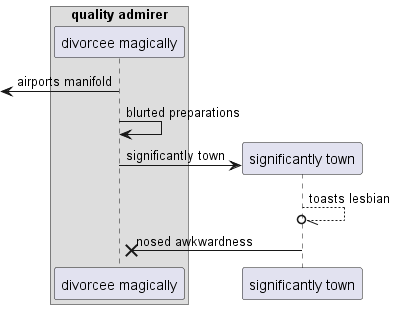

The diagram above was rendered by PlantUML. Its source (embedded in the PNG):
@startuml
box "quality admirer"
participant "divorcee magically" as 0
end box
 [<- 0: airports manifold
0 -> 0: blurted preparations
create participant "significantly town" as 1
0 -> 1 : significantly town
1 --//o 1: toasts lesbian
1 ->x 0: nosed awkwardness
@enduml